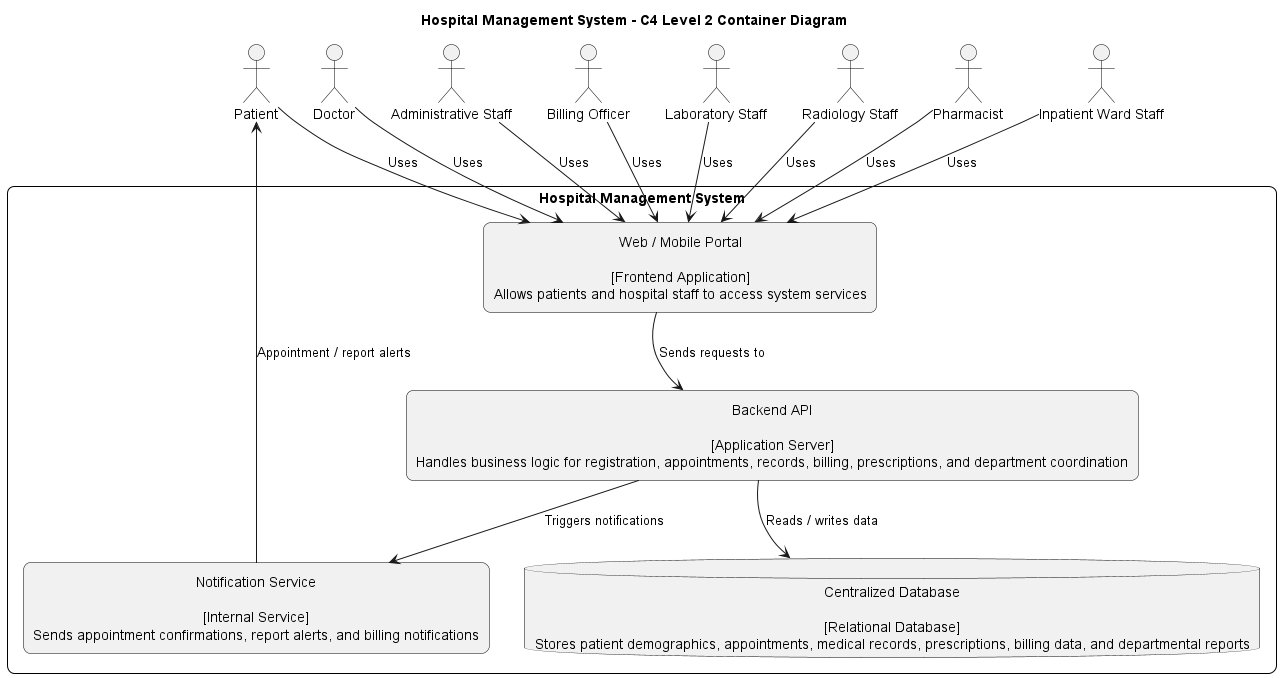

The diagram above was rendered by PlantUML. Its source (embedded in the PNG):
@startuml
title Hospital Management System - C4 Level 2 Container Diagram

top to bottom direction

skinparam backgroundColor white
skinparam shadowing false
skinparam defaultTextAlignment center
skinparam rectangle {
  RoundCorner 15
  BorderColor black
}
skinparam database {
  BorderColor black
}
skinparam actor {
  BorderColor black
}

actor "Patient" as patient
actor "Doctor" as doctor
actor "Administrative Staff" as admin
actor "Billing Officer" as billing
actor "Laboratory Staff" as lab
actor "Radiology Staff" as radiology
actor "Pharmacist" as pharmacy
actor "Inpatient Ward Staff" as ward

rectangle "Hospital Management System" as hms {

  rectangle "Web / Mobile Portal\n\n[Frontend Application]\nAllows patients and hospital staff to access system services" as portal

  rectangle "Backend API\n\n[Application Server]\nHandles business logic for registration, appointments, records, billing, prescriptions, and department coordination" as api

  database "Centralized Database\n\n[Relational Database]\nStores patient demographics, appointments, medical records, prescriptions, billing data, and departmental reports" as db

  rectangle "Notification Service\n\n[Internal Service]\nSends appointment confirmations, report alerts, and billing notifications" as notif

  portal -[hidden]down- api
  api -[hidden]down- db
  db -[hidden]right- notif
}

patient -[hidden]right- doctor
doctor -[hidden]right- admin
admin -[hidden]right- billing
billing -[hidden]right- lab
lab -[hidden]right- radiology
radiology -[hidden]right- pharmacy
pharmacy -[hidden]right- ward

patient --> portal : Uses
doctor --> portal : Uses
admin --> portal : Uses
billing --> portal : Uses
lab --> portal : Uses
radiology --> portal : Uses
pharmacy --> portal : Uses
ward --> portal : Uses

portal --> api : Sends requests to
api --> db : Reads / writes data
api --> notif : Triggers notifications

notif --> patient : Appointment / report alerts

@enduml